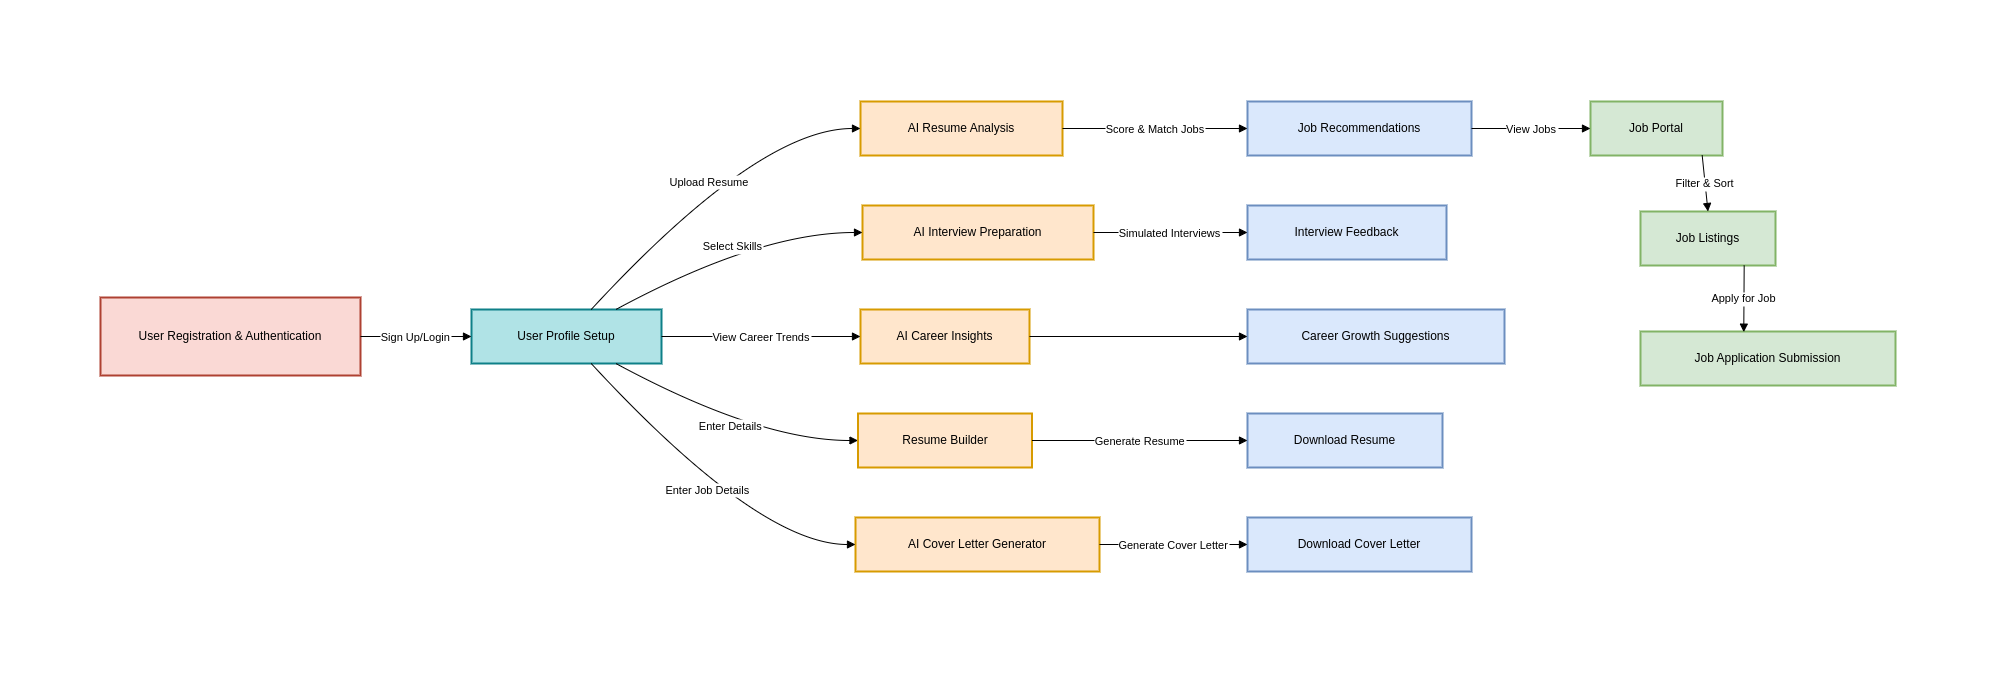

The diagram above was exported from draw.io. Its source (the exported page's mxGraphModel, read from the mxfile embedded in the PNG):
<mxGraphModel dx="1745" dy="72" grid="1" gridSize="10" guides="1" tooltips="1" connect="1" arrows="1" fold="1" page="1" pageScale="1" pageWidth="1169" pageHeight="827" math="0" shadow="0">
  <root>
    <mxCell id="0" />
    <mxCell id="1" parent="0" />
    <mxCell id="fEjpJoeS3rk-2we9Wqna-30" value="User Registration &amp; Authentication" style="whiteSpace=wrap;strokeWidth=2;fillColor=#fad9d5;strokeColor=#ae4132;" vertex="1" parent="1">
      <mxGeometry x="120" y="1146" width="260" height="78" as="geometry" />
    </mxCell>
    <mxCell id="fEjpJoeS3rk-2we9Wqna-31" value="User Profile Setup" style="whiteSpace=wrap;strokeWidth=2;fillColor=#b0e3e6;strokeColor=#0e8088;" vertex="1" parent="1">
      <mxGeometry x="491" y="1158" width="190" height="54" as="geometry" />
    </mxCell>
    <mxCell id="fEjpJoeS3rk-2we9Wqna-32" value="AI Resume Analysis" style="whiteSpace=wrap;strokeWidth=2;fillColor=#ffe6cc;strokeColor=#d79b00;" vertex="1" parent="1">
      <mxGeometry x="880" y="950" width="202" height="54" as="geometry" />
    </mxCell>
    <mxCell id="fEjpJoeS3rk-2we9Wqna-33" value="Job Recommendations" style="whiteSpace=wrap;strokeWidth=2;fillColor=#dae8fc;strokeColor=#6c8ebf;" vertex="1" parent="1">
      <mxGeometry x="1267" y="950" width="224" height="54" as="geometry" />
    </mxCell>
    <mxCell id="fEjpJoeS3rk-2we9Wqna-34" value="Job Portal" style="whiteSpace=wrap;strokeWidth=2;fillColor=#d5e8d4;strokeColor=#82b366;" vertex="1" parent="1">
      <mxGeometry x="1610" y="950" width="132" height="54" as="geometry" />
    </mxCell>
    <mxCell id="fEjpJoeS3rk-2we9Wqna-35" value="Job Listings" style="whiteSpace=wrap;strokeWidth=2;fillColor=#d5e8d4;strokeColor=#82b366;" vertex="1" parent="1">
      <mxGeometry x="1660" y="1060" width="135" height="54" as="geometry" />
    </mxCell>
    <mxCell id="fEjpJoeS3rk-2we9Wqna-36" value="Job Application Submission" style="whiteSpace=wrap;strokeWidth=2;fillColor=#d5e8d4;strokeColor=#82b366;" vertex="1" parent="1">
      <mxGeometry x="1660" y="1180" width="255" height="54" as="geometry" />
    </mxCell>
    <mxCell id="fEjpJoeS3rk-2we9Wqna-37" value="AI Interview Preparation" style="whiteSpace=wrap;strokeWidth=2;fillColor=#ffe6cc;strokeColor=#d79b00;" vertex="1" parent="1">
      <mxGeometry x="882" y="1054" width="231" height="54" as="geometry" />
    </mxCell>
    <mxCell id="fEjpJoeS3rk-2we9Wqna-38" value="Interview Feedback" style="whiteSpace=wrap;strokeWidth=2;fillColor=#dae8fc;strokeColor=#6c8ebf;" vertex="1" parent="1">
      <mxGeometry x="1267" y="1054" width="199" height="54" as="geometry" />
    </mxCell>
    <mxCell id="fEjpJoeS3rk-2we9Wqna-39" value="AI Career Insights" style="whiteSpace=wrap;strokeWidth=2;fillColor=#ffe6cc;strokeColor=#d79b00;" vertex="1" parent="1">
      <mxGeometry x="880" y="1158" width="169" height="54" as="geometry" />
    </mxCell>
    <mxCell id="fEjpJoeS3rk-2we9Wqna-40" value="Career Growth Suggestions" style="whiteSpace=wrap;strokeWidth=2;fillColor=#dae8fc;strokeColor=#6c8ebf;" vertex="1" parent="1">
      <mxGeometry x="1267" y="1158" width="257" height="54" as="geometry" />
    </mxCell>
    <mxCell id="fEjpJoeS3rk-2we9Wqna-41" value="Resume Builder" style="whiteSpace=wrap;strokeWidth=2;fillColor=#ffe6cc;strokeColor=#d79b00;" vertex="1" parent="1">
      <mxGeometry x="877.5" y="1262" width="174" height="54" as="geometry" />
    </mxCell>
    <mxCell id="fEjpJoeS3rk-2we9Wqna-42" value="Download Resume" style="whiteSpace=wrap;strokeWidth=2;fillColor=#dae8fc;strokeColor=#6c8ebf;" vertex="1" parent="1">
      <mxGeometry x="1267" y="1262" width="195" height="54" as="geometry" />
    </mxCell>
    <mxCell id="fEjpJoeS3rk-2we9Wqna-43" value="AI Cover Letter Generator" style="whiteSpace=wrap;strokeWidth=2;fillColor=#ffe6cc;strokeColor=#d79b00;" vertex="1" parent="1">
      <mxGeometry x="875" y="1366" width="244" height="54" as="geometry" />
    </mxCell>
    <mxCell id="fEjpJoeS3rk-2we9Wqna-44" value="Download Cover Letter" style="whiteSpace=wrap;strokeWidth=2;fillColor=#dae8fc;strokeColor=#6c8ebf;" vertex="1" parent="1">
      <mxGeometry x="1267" y="1366" width="224" height="54" as="geometry" />
    </mxCell>
    <mxCell id="fEjpJoeS3rk-2we9Wqna-45" value="Sign Up/Login" style="curved=1;startArrow=none;endArrow=block;exitX=1;exitY=0.5;entryX=0;entryY=0.5;rounded=0;" edge="1" parent="1" source="fEjpJoeS3rk-2we9Wqna-30" target="fEjpJoeS3rk-2we9Wqna-31">
      <mxGeometry relative="1" as="geometry">
        <Array as="points" />
      </mxGeometry>
    </mxCell>
    <mxCell id="fEjpJoeS3rk-2we9Wqna-46" value="Upload Resume" style="curved=1;startArrow=none;endArrow=block;exitX=0.63;exitY=0;entryX=0;entryY=0.5;rounded=0;" edge="1" parent="1" source="fEjpJoeS3rk-2we9Wqna-31" target="fEjpJoeS3rk-2we9Wqna-32">
      <mxGeometry relative="1" as="geometry">
        <Array as="points">
          <mxPoint x="778" y="977" />
        </Array>
      </mxGeometry>
    </mxCell>
    <mxCell id="fEjpJoeS3rk-2we9Wqna-47" value="Score &amp; Match Jobs" style="curved=1;startArrow=none;endArrow=block;exitX=1;exitY=0.5;entryX=0;entryY=0.5;rounded=0;" edge="1" parent="1" source="fEjpJoeS3rk-2we9Wqna-32" target="fEjpJoeS3rk-2we9Wqna-33">
      <mxGeometry relative="1" as="geometry">
        <Array as="points" />
      </mxGeometry>
    </mxCell>
    <mxCell id="fEjpJoeS3rk-2we9Wqna-48" value="View Jobs" style="curved=1;startArrow=none;endArrow=block;exitX=1;exitY=0.5;entryX=0;entryY=0.5;rounded=0;" edge="1" parent="1" source="fEjpJoeS3rk-2we9Wqna-33" target="fEjpJoeS3rk-2we9Wqna-34">
      <mxGeometry relative="1" as="geometry">
        <Array as="points" />
      </mxGeometry>
    </mxCell>
    <mxCell id="fEjpJoeS3rk-2we9Wqna-49" value="Filter &amp; Sort" style="curved=1;startArrow=none;endArrow=block;exitX=0.846;exitY=0.994;entryX=0.5;entryY=0;rounded=0;entryDx=0;entryDy=0;exitDx=0;exitDy=0;exitPerimeter=0;" edge="1" parent="1" source="fEjpJoeS3rk-2we9Wqna-34" target="fEjpJoeS3rk-2we9Wqna-35">
      <mxGeometry relative="1" as="geometry">
        <Array as="points" />
      </mxGeometry>
    </mxCell>
    <mxCell id="fEjpJoeS3rk-2we9Wqna-50" value="Apply for Job" style="curved=1;startArrow=none;endArrow=block;entryX=0.405;entryY=0.012;rounded=0;entryDx=0;entryDy=0;entryPerimeter=0;exitX=0.768;exitY=1;exitDx=0;exitDy=0;exitPerimeter=0;" edge="1" parent="1" source="fEjpJoeS3rk-2we9Wqna-35" target="fEjpJoeS3rk-2we9Wqna-36">
      <mxGeometry relative="1" as="geometry">
        <Array as="points" />
        <mxPoint x="1763" y="1180" as="sourcePoint" />
      </mxGeometry>
    </mxCell>
    <mxCell id="fEjpJoeS3rk-2we9Wqna-51" value="Select Skills" style="curved=1;startArrow=none;endArrow=block;exitX=0.76;exitY=0;entryX=0;entryY=0.5;rounded=0;" edge="1" parent="1" source="fEjpJoeS3rk-2we9Wqna-31" target="fEjpJoeS3rk-2we9Wqna-37">
      <mxGeometry relative="1" as="geometry">
        <Array as="points">
          <mxPoint x="778" y="1081" />
        </Array>
      </mxGeometry>
    </mxCell>
    <mxCell id="fEjpJoeS3rk-2we9Wqna-52" value="Simulated Interviews" style="curved=1;startArrow=none;endArrow=block;exitX=1;exitY=0.5;entryX=0;entryY=0.5;rounded=0;" edge="1" parent="1" source="fEjpJoeS3rk-2we9Wqna-37" target="fEjpJoeS3rk-2we9Wqna-38">
      <mxGeometry relative="1" as="geometry">
        <Array as="points" />
      </mxGeometry>
    </mxCell>
    <mxCell id="fEjpJoeS3rk-2we9Wqna-53" value="View Career Trends" style="curved=1;startArrow=none;endArrow=block;exitX=1;exitY=0.5;entryX=0;entryY=0.5;rounded=0;" edge="1" parent="1" source="fEjpJoeS3rk-2we9Wqna-31" target="fEjpJoeS3rk-2we9Wqna-39">
      <mxGeometry relative="1" as="geometry">
        <Array as="points" />
      </mxGeometry>
    </mxCell>
    <mxCell id="fEjpJoeS3rk-2we9Wqna-54" value="" style="curved=1;startArrow=none;endArrow=block;exitX=1;exitY=0.5;entryX=0;entryY=0.5;rounded=0;" edge="1" parent="1" source="fEjpJoeS3rk-2we9Wqna-39" target="fEjpJoeS3rk-2we9Wqna-40">
      <mxGeometry x="-0.519" y="-455" relative="1" as="geometry">
        <Array as="points" />
        <mxPoint as="offset" />
      </mxGeometry>
    </mxCell>
    <mxCell id="fEjpJoeS3rk-2we9Wqna-55" value="Enter Details" style="curved=1;startArrow=none;endArrow=block;exitX=0.76;exitY=1;entryX=0;entryY=0.5;rounded=0;" edge="1" parent="1" source="fEjpJoeS3rk-2we9Wqna-31" target="fEjpJoeS3rk-2we9Wqna-41">
      <mxGeometry relative="1" as="geometry">
        <Array as="points">
          <mxPoint x="778" y="1289" />
        </Array>
      </mxGeometry>
    </mxCell>
    <mxCell id="fEjpJoeS3rk-2we9Wqna-56" value="Generate Resume" style="curved=1;startArrow=none;endArrow=block;exitX=1;exitY=0.5;entryX=0;entryY=0.5;rounded=0;" edge="1" parent="1" source="fEjpJoeS3rk-2we9Wqna-41" target="fEjpJoeS3rk-2we9Wqna-42">
      <mxGeometry relative="1" as="geometry">
        <Array as="points" />
      </mxGeometry>
    </mxCell>
    <mxCell id="fEjpJoeS3rk-2we9Wqna-57" value="Enter Job Details" style="curved=1;startArrow=none;endArrow=block;exitX=0.63;exitY=1;entryX=0;entryY=0.5;rounded=0;" edge="1" parent="1" source="fEjpJoeS3rk-2we9Wqna-31" target="fEjpJoeS3rk-2we9Wqna-43">
      <mxGeometry relative="1" as="geometry">
        <Array as="points">
          <mxPoint x="778" y="1393" />
        </Array>
      </mxGeometry>
    </mxCell>
    <mxCell id="fEjpJoeS3rk-2we9Wqna-58" value="Generate Cover Letter" style="curved=1;startArrow=none;endArrow=block;exitX=1;exitY=0.5;entryX=0;entryY=0.5;rounded=0;" edge="1" parent="1" source="fEjpJoeS3rk-2we9Wqna-43" target="fEjpJoeS3rk-2we9Wqna-44">
      <mxGeometry relative="1" as="geometry">
        <Array as="points" />
      </mxGeometry>
    </mxCell>
  </root>
</mxGraphModel>